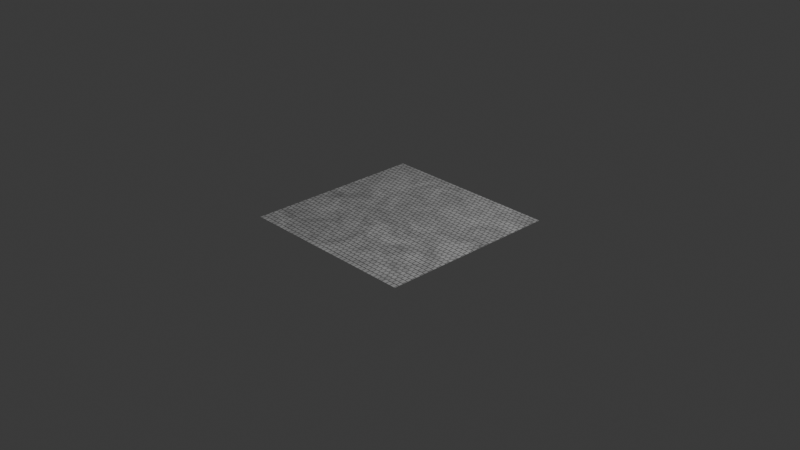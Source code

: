 # Source: floor.blend  (saved by Blender 4.2.66; exported with 4.5.12 LTS)
import bpy
from mathutils import Matrix  # noqa: F401  (used for matrix-valued properties, if any)

bpy.ops.wm.read_factory_settings(use_empty=True)
scene = bpy.context.scene
scene.name = 'Scene'

# ---- collections
col_collection = bpy.data.collections.new('Collection'); scene.collection.children.link(col_collection)

# ---- images (referenced by path relative to the original .blend; pixels are not part of the script)
import os
ASSET_DIR = os.environ.get("B2B_ASSET_DIR", "")  # directory of the original .blend (textures are referenced by path, not embedded)
HERE = os.path.dirname(os.path.abspath(__file__))  # packed textures are extracted next to this script under _unpacked/

def load_image(name, relpath, width, height, colorspace="sRGB"):
    """Load a texture the original file referenced (path relative to the .blend, or extracted next to this script)."""
    p = next((c for c in (os.path.join(HERE, relpath), os.path.join(ASSET_DIR, relpath)) if relpath and os.path.exists(c)), "")
    if p:
        img = bpy.data.images.load(p, check_existing=True)
        img.name = name
    else:  # same state as the original file: an image datablock whose file is absent (Cycles renders it pink)
        img = bpy.data.images.new(name, width, height)
        img.source = "FILE"
        img.filepath = "//" + (relpath or name)
    img.colorspace_settings.name = colorspace
    return img
img_floor_tiles_png = load_image('floor_tiles.png', 'floor_tiles.png', 1024, 1024, 'sRGB')

# ---- materials (node trees are filled in below, after node groups)
mat_floor = bpy.data.materials.new('floor')

# ---- material node trees
mat_floor.use_nodes = True; mat_floor.node_tree.nodes.clear()
_N = mat_floor.node_tree.nodes; _L = mat_floor.node_tree.links
n0 = _N.new('ShaderNodeBsdfPrincipled'); n0.name = 'Principled BSDF'; n0.location = (10, 300)
n1 = _N.new('ShaderNodeOutputMaterial'); n1.name = 'Material Output'; n1.location = (574, 111)
n2 = _N.new('ShaderNodeTexNoise'); n2.name = 'Noise Texture'; n2.location = (-446, 326)
n2.inputs[2].default_value = 5.7
n2.inputs[4].default_value = 0.7667
n2.inputs[5].default_value = 2.3
n2.inputs[8].default_value = 0.9
n3 = _N.new('ShaderNodeTexBrick'); n3.name = 'Brick Texture'; n3.location = (-461, 14)
n3.inputs[4].default_value = 1.1
n3.inputs[5].default_value = 0.002
n3.inputs[6].default_value = 0.05
n3.inputs[7].default_value = 0.5
n3.inputs[8].default_value = 0.03
n3.inputs[9].default_value = 0.03
n4 = _N.new('ShaderNodeMix'); n4.name = 'Mix'; n4.location = (-231, -52)
n5 = _N.new('ShaderNodeMix'); n5.name = 'Mix.001'; n5.location = (-244, 140)
n5.inputs[0].default_value = 0.8333
n6 = _N.new('ShaderNodeBsdfAnisotropic'); n6.name = 'Glossy BSDF'; n6.location = (57, -60)
n7 = _N.new('ShaderNodeMixShader'); n7.name = 'Mix Shader'; n7.location = (345, 94)
n7.inputs[0].default_value = 0.1917
n8 = _N.new('ShaderNodeBevel'); n8.name = 'Bevel'; n8.location = (-241, 338)
n8.inputs[0].default_value = 5.95
n9 = _N.new('ShaderNodeTexImage'); n9.name = 'Image Texture'; n9.location = (-151, -289)
n9.image = img_floor_tiles_png
_L.new(n3.outputs[1], n5.inputs[3])
_L.new(n2.outputs[0], n5.inputs[2])
_L.new(n5.outputs[0], n4.inputs[0])
_L.new(n2.outputs[1], n4.inputs[2])
_L.new(n3.outputs[0], n4.inputs[3])
_L.new(n4.outputs[0], n0.inputs[0])
_L.new(n0.outputs[0], n7.inputs[1])
_L.new(n6.outputs[0], n7.inputs[2])
_L.new(n7.outputs[0], n1.inputs[0])
_L.new(n8.outputs[0], n0.inputs[5])
_L.new(n8.outputs[0], n6.inputs[4])
n1.is_active_output = True

# ---- world
world_world = bpy.data.worlds.new('World'); scene.world = world_world
world_world.use_nodes = True; world_world.node_tree.nodes.clear()
_N = world_world.node_tree.nodes; _L = world_world.node_tree.links
n0 = _N.new('ShaderNodeOutputWorld'); n0.name = 'World Output'; n0.location = (300, 300)
n1 = _N.new('ShaderNodeBackground'); n1.name = 'Background'; n1.location = (10, 300)
n1.inputs[0].default_value = (0.05088, 0.05088, 0.05088, 1.0)
_L.new(n1.outputs[0], n0.inputs[0])
n0.is_active_output = True
world_world.color = (0.05088, 0.05088, 0.05088)
world_world.sun_shadow_jitter_overblur = 0.0

# ---- cameras
cam_camera = bpy.data.cameras.new('Camera')
cam_camera.clip_end = 100.0
cam_camera.ortho_scale = 7.314

# ---- lights
light_light = bpy.data.lights.new('Light', 'POINT')
light_light.energy = 1000.0
light_light.shadow_soft_size = 0.1

# ---- meshes
me_plane = bpy.data.meshes.new('Plane')
me_plane.from_pydata([(-1.0, -1.0, 0.0), (1.0, -1.0, 0.0), (-1.0, 1.0, 0.0), (1.0, 1.0, 0.0)], [], [(0, 1, 3, 2)])
_uv = me_plane.uv_layers.new(name='UVMap')
_uv.uv.foreach_set('vector', [4.371e-08, 1.0, 1.192e-07, 9e-15, 1.0, 7.55e-08, 1.0, 1.0])
me_plane.materials.append(mat_floor)
me_plane.update()

# ---- objects
ob_light = bpy.data.objects.new('Light', light_light)
ob_camera = bpy.data.objects.new('Camera', cam_camera)
ob_plane = bpy.data.objects.new('Plane', me_plane)

# ---- transforms, parenting, visibility, modifiers, constraints
ob_light.location = (4.076, 1.005, 5.904)
ob_light.rotation_euler = (0.6503, 0.05522, 1.866)
ob_light.lock_rotations_4d = False
ob_light.empty_display_type = 'ARROWS'
ob_light.color = (0.0, 0.0, 0.0, 0.0)
ob_light.lineart.crease_threshold = 0.0
ob_camera.location = (7.359, -6.926, 4.958)
ob_camera.rotation_euler = (1.109, 0.0, 0.8149)
ob_camera.lock_rotations_4d = False
ob_camera.empty_display_type = 'ARROWS'
ob_camera.color = (0.0, 0.0, 0.0, 0.0)
ob_camera.display_type = 'WIRE'
ob_camera.lineart.crease_threshold = 0.0
ob_plane.location = (0.0, 0.0, 0.0)

# ---- collection membership
col_collection.objects.link(ob_light)
col_collection.objects.link(ob_camera)
col_collection.objects.link(ob_plane)

# ---- scene / render settings (as saved in the file)
scene.camera = ob_camera
scene.frame_start = 1; scene.frame_end = 250; scene.frame_set(1)
scene.render.engine = 'CYCLES'
scene.cycles.bake_type = 'DIFFUSE'
bpy.context.view_layer.update()
